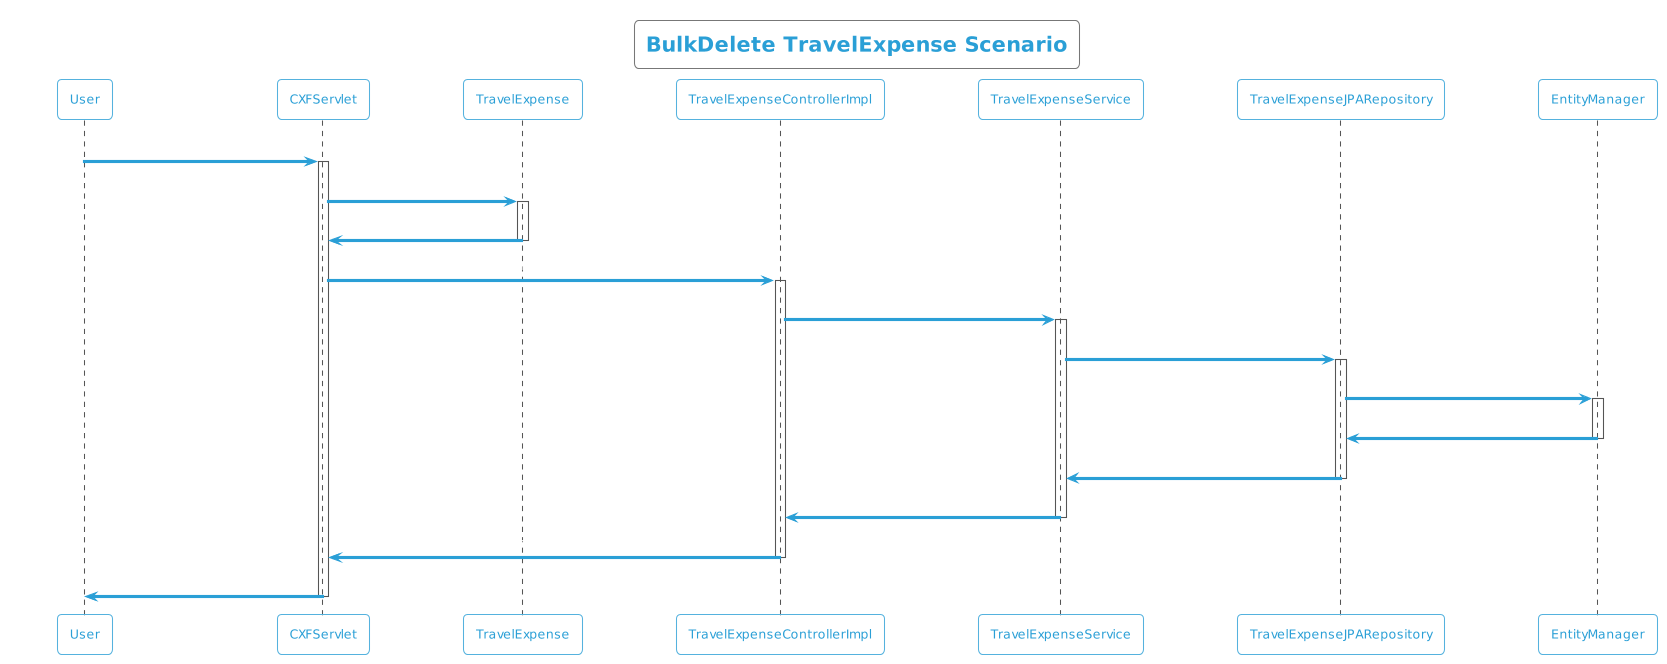

The diagram above was rendered by PlantUML. Its source (embedded in the PNG):
@startuml
!theme cyborg-outline
title BulkDelete TravelExpense Scenario
participant User
User -> CXFServlet: DELETE, TravelExpense
activate CXFServlet
CXFServlet -> TravelExpense: << bulkdelete >>
activate TravelExpense
TravelExpense -> CXFServlet: << instance >>
deactivate TravelExpense
CXFServlet -> TravelExpenseControllerImpl: bulkdelete(:List<TravelExpense>)
activate TravelExpenseControllerImpl
TravelExpenseControllerImpl -> TravelExpenseService: bulkDelete(:List<TravelExpense>)
activate TravelExpenseService
TravelExpenseService -> TravelExpenseJPARepository: deleteAll(:List<TravelExpense>)
activate TravelExpenseJPARepository
TravelExpenseJPARepository -> EntityManager: delete(:List<TravelExpense>)
activate EntityManager
EntityManager -> TravelExpenseJPARepository: << persisted TravelExpense >>
deactivate EntityManager
TravelExpenseJPARepository -> TravelExpenseService: << persisted TravelExpense >>
deactivate TravelExpenseJPARepository
TravelExpenseService -> TravelExpenseControllerImpl: << persisted TravelExpense >>
deactivate TravelExpenseService
TravelExpenseControllerImpl -> CXFServlet: << persisted TravelExpense >>
deactivate TravelExpenseControllerImpl
CXFServlet -> User: marshalled TravelExpense XML
deactivate CXFServlet
@enduml